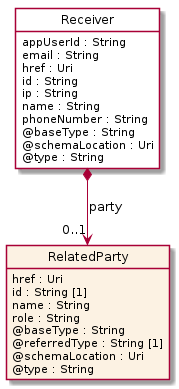

The diagram above was rendered by PlantUML. Its source (embedded in the PNG):
@startuml
hide circle
hide methods
hide stereotype
show <<Enumeration>> stereotype
skinparam class {
   BackgroundColor<<Enumeration>> #E6F5F7
   BackgroundColor<<Ref>> #FFFFE0
   BackgroundColor<<Pivot>> #FFFFFFF
   BackgroundColor<<SimpleType>> #E2F0DA
   BackgroundColor #FCF2E3
}

class Receiver <<Pivot>> {
    appUserId : String
    email : String
    href : Uri
    id : String
    ip : String
    name : String
    phoneNumber : String
    @baseType : String
    @schemaLocation : Uri
    @type : String
}

class RelatedParty  {
    href : Uri
    id : String [1]
    name : String
    role : String
    @baseType : String
    @referredType : String [1]
    @schemaLocation : Uri
    @type : String
}

Receiver *-->  "0..1" RelatedParty : party

@enduml